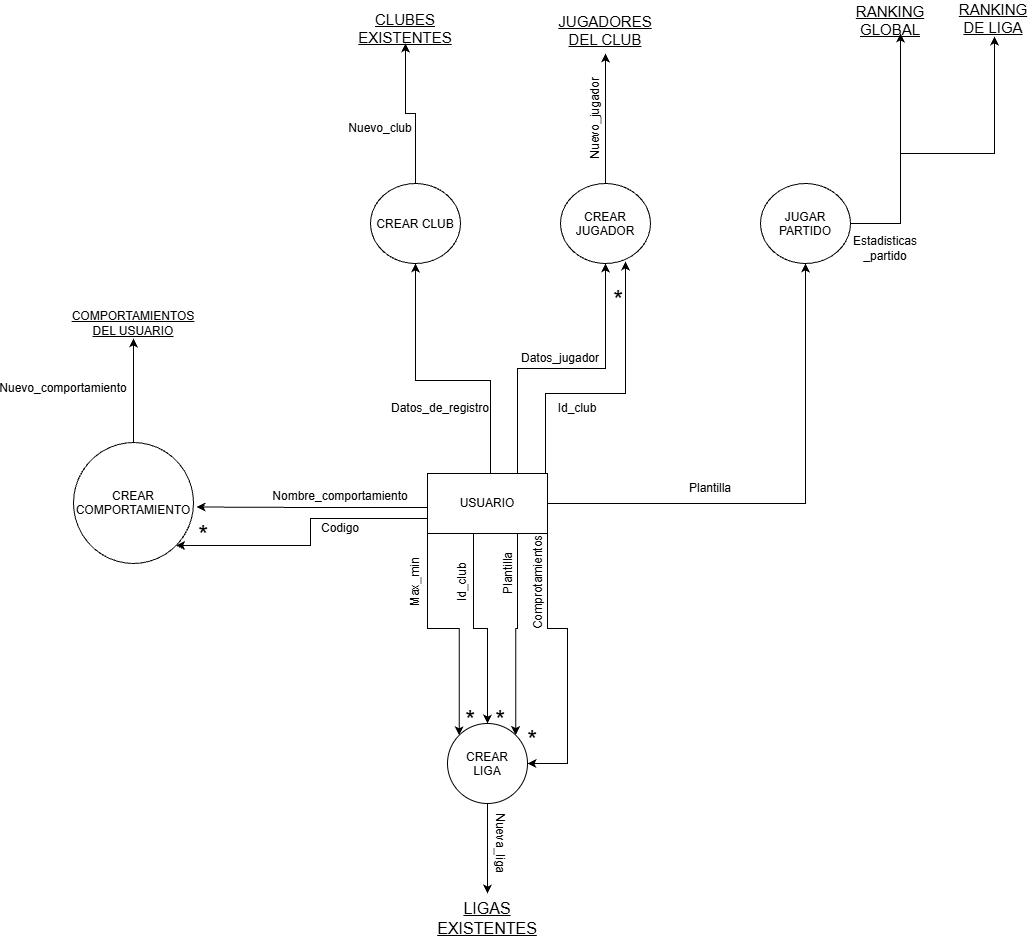

The diagram above was exported from draw.io. Its source (the exported page's mxGraphModel, read from the mxfile embedded in the PNG):
<mxGraphModel dx="2491" dy="874" grid="1" gridSize="10" guides="1" tooltips="1" connect="1" arrows="1" fold="1" page="1" pageScale="1" pageWidth="827" pageHeight="1169" math="0" shadow="0">
  <root>
    <mxCell id="0" />
    <mxCell id="1" parent="0" />
    <mxCell id="P_TYATkVQIzj6sEZSiN3-12" edge="1" parent="1" style="edgeStyle=orthogonalEdgeStyle;rounded=0;orthogonalLoop=1;jettySize=auto;html=1;entryX=0.5;entryY=1;entryDx=0;entryDy=0;" target="P_TYATkVQIzj6sEZSiN3-11" value="">
      <mxGeometry relative="1" as="geometry">
        <Array as="points">
          <mxPoint x="-273" y="457" />
          <mxPoint x="-348" y="457" />
        </Array>
        <mxPoint x="-273.05" y="562" as="sourcePoint" />
        <mxPoint x="-333" y="350" as="targetPoint" />
      </mxGeometry>
    </mxCell>
    <mxCell id="P_TYATkVQIzj6sEZSiN3-28" edge="1" parent="1" source="P_TYATkVQIzj6sEZSiN3-2" style="edgeStyle=orthogonalEdgeStyle;rounded=0;orthogonalLoop=1;jettySize=auto;html=1;exitX=0.75;exitY=0;exitDx=0;exitDy=0;entryX=0.5;entryY=1;entryDx=0;entryDy=0;" target="P_TYATkVQIzj6sEZSiN3-18">
      <mxGeometry relative="1" as="geometry" />
    </mxCell>
    <mxCell id="P_TYATkVQIzj6sEZSiN3-46" edge="1" parent="1" source="P_TYATkVQIzj6sEZSiN3-2" style="edgeStyle=orthogonalEdgeStyle;rounded=0;orthogonalLoop=1;jettySize=auto;html=1;exitX=1;exitY=0.5;exitDx=0;exitDy=0;" target="P_TYATkVQIzj6sEZSiN3-7">
      <mxGeometry relative="1" as="geometry" />
    </mxCell>
    <mxCell id="naLm2EUp8Jei-IE4vyRE-7" edge="1" parent="1" source="P_TYATkVQIzj6sEZSiN3-2" style="edgeStyle=orthogonalEdgeStyle;rounded=0;orthogonalLoop=1;jettySize=auto;html=1;entryX=0;entryY=0;entryDx=0;entryDy=0;exitX=0;exitY=1;exitDx=0;exitDy=0;" target="naLm2EUp8Jei-IE4vyRE-6" value="">
      <mxGeometry relative="1" as="geometry">
        <mxPoint x="-270" y="760" as="targetPoint" />
      </mxGeometry>
    </mxCell>
    <mxCell id="naLm2EUp8Jei-IE4vyRE-9" edge="1" parent="1" source="P_TYATkVQIzj6sEZSiN3-2" style="edgeStyle=orthogonalEdgeStyle;rounded=0;orthogonalLoop=1;jettySize=auto;html=1;exitX=0.25;exitY=1;exitDx=0;exitDy=0;entryX=0.5;entryY=0;entryDx=0;entryDy=0;" target="naLm2EUp8Jei-IE4vyRE-6">
      <mxGeometry relative="1" as="geometry">
        <Array as="points">
          <mxPoint x="-290" y="610" />
          <mxPoint x="-290" y="705" />
          <mxPoint x="-276" y="705" />
        </Array>
      </mxGeometry>
    </mxCell>
    <mxCell id="naLm2EUp8Jei-IE4vyRE-14" edge="1" parent="1" source="P_TYATkVQIzj6sEZSiN3-2" style="edgeStyle=orthogonalEdgeStyle;rounded=0;orthogonalLoop=1;jettySize=auto;html=1;exitX=0.75;exitY=1;exitDx=0;exitDy=0;entryX=1;entryY=0;entryDx=0;entryDy=0;" target="naLm2EUp8Jei-IE4vyRE-6">
      <mxGeometry relative="1" as="geometry" />
    </mxCell>
    <mxCell id="naLm2EUp8Jei-IE4vyRE-16" edge="1" parent="1" source="P_TYATkVQIzj6sEZSiN3-2" style="edgeStyle=orthogonalEdgeStyle;rounded=0;orthogonalLoop=1;jettySize=auto;html=1;exitX=1;exitY=1;exitDx=0;exitDy=0;entryX=1;entryY=0.5;entryDx=0;entryDy=0;" target="naLm2EUp8Jei-IE4vyRE-6">
      <mxGeometry relative="1" as="geometry" />
    </mxCell>
    <mxCell id="naLm2EUp8Jei-IE4vyRE-26" edge="1" parent="1" style="edgeStyle=orthogonalEdgeStyle;rounded=0;orthogonalLoop=1;jettySize=auto;html=1;" value="">
      <mxGeometry relative="1" as="geometry">
        <mxPoint x="-333" y="584" as="sourcePoint" />
        <mxPoint x="-567.0000024364333" y="583.5172413793105" as="targetPoint" />
      </mxGeometry>
    </mxCell>
    <mxCell id="naLm2EUp8Jei-IE4vyRE-29" edge="1" parent="1" source="P_TYATkVQIzj6sEZSiN3-2" style="edgeStyle=orthogonalEdgeStyle;rounded=0;orthogonalLoop=1;jettySize=auto;html=1;exitX=0;exitY=0.75;exitDx=0;exitDy=0;entryX=1;entryY=1;entryDx=0;entryDy=0;" target="naLm2EUp8Jei-IE4vyRE-25">
      <mxGeometry relative="1" as="geometry" />
    </mxCell>
    <mxCell id="P_TYATkVQIzj6sEZSiN3-2" parent="1" style="rounded=0;whiteSpace=wrap;html=1;" value="USUARIO" vertex="1">
      <mxGeometry height="60" width="120" x="-336" y="550" as="geometry" />
    </mxCell>
    <mxCell id="P_TYATkVQIzj6sEZSiN3-36" edge="1" parent="1" source="P_TYATkVQIzj6sEZSiN3-7" style="edgeStyle=orthogonalEdgeStyle;rounded=0;orthogonalLoop=1;jettySize=auto;html=1;exitX=1;exitY=0.5;exitDx=0;exitDy=0;">
      <mxGeometry relative="1" as="geometry">
        <mxPoint x="137" y="110" as="targetPoint" />
      </mxGeometry>
    </mxCell>
    <mxCell id="P_TYATkVQIzj6sEZSiN3-39" edge="1" parent="1" style="edgeStyle=orthogonalEdgeStyle;rounded=0;orthogonalLoop=1;jettySize=auto;html=1;entryX=0.517;entryY=1.1;entryDx=0;entryDy=0;entryPerimeter=0;" target="P_TYATkVQIzj6sEZSiN3-40">
      <mxGeometry relative="1" as="geometry">
        <mxPoint x="137" y="230" as="sourcePoint" />
        <mxPoint x="217" y="120" as="targetPoint" />
      </mxGeometry>
    </mxCell>
    <mxCell id="P_TYATkVQIzj6sEZSiN3-7" parent="1" style="ellipse;whiteSpace=wrap;html=1;shapeInside=1;rounded=0;" value="JUGAR PARTIDO" vertex="1">
      <mxGeometry height="80" width="90" x="-3" y="260" as="geometry" />
    </mxCell>
    <mxCell id="P_TYATkVQIzj6sEZSiN3-25" edge="1" parent="1" source="P_TYATkVQIzj6sEZSiN3-11" style="edgeStyle=orthogonalEdgeStyle;rounded=0;orthogonalLoop=1;jettySize=auto;html=1;entryX=0.5;entryY=1;entryDx=0;entryDy=0;" target="P_TYATkVQIzj6sEZSiN3-24">
      <mxGeometry relative="1" as="geometry" />
    </mxCell>
    <mxCell id="P_TYATkVQIzj6sEZSiN3-11" parent="1" style="ellipse;whiteSpace=wrap;html=1;shapeInside=1;rounded=0;" value="CREAR CLUB&lt;div&gt;&lt;br/&gt;&lt;/div&gt;" vertex="1">
      <mxGeometry height="80" width="90" x="-393" y="260" as="geometry" />
    </mxCell>
    <mxCell id="P_TYATkVQIzj6sEZSiN3-13" parent="1" style="text;html=1;whiteSpace=wrap;strokeColor=none;fillColor=none;align=center;verticalAlign=middle;rounded=0;rotation=0;" value="Datos_de_registro" vertex="1">
      <mxGeometry height="30" width="60" x="-353" y="470" as="geometry" />
    </mxCell>
    <mxCell id="P_TYATkVQIzj6sEZSiN3-31" edge="1" parent="1" source="P_TYATkVQIzj6sEZSiN3-18" style="edgeStyle=orthogonalEdgeStyle;rounded=0;orthogonalLoop=1;jettySize=auto;html=1;exitX=0.5;exitY=0;exitDx=0;exitDy=0;entryX=0.5;entryY=1;entryDx=0;entryDy=0;" target="P_TYATkVQIzj6sEZSiN3-30">
      <mxGeometry relative="1" as="geometry" />
    </mxCell>
    <mxCell id="P_TYATkVQIzj6sEZSiN3-18" parent="1" style="ellipse;whiteSpace=wrap;html=1;shapeInside=1;rounded=0;" value="CREAR JUGADOR&lt;div&gt;&lt;br&gt;&lt;/div&gt;" vertex="1">
      <mxGeometry height="80" width="90" x="-203" y="260" as="geometry" />
    </mxCell>
    <mxCell id="P_TYATkVQIzj6sEZSiN3-24" parent="1" style="text;html=1;whiteSpace=wrap;strokeColor=none;fillColor=none;align=center;verticalAlign=middle;rounded=0;fontStyle=4" value="&lt;font style=&quot;font-size: 15px;&quot;&gt;CLUBES EXISTENTES&lt;/font&gt;" vertex="1">
      <mxGeometry height="30" width="90" x="-403" y="90" as="geometry" />
    </mxCell>
    <mxCell id="P_TYATkVQIzj6sEZSiN3-26" parent="1" style="text;html=1;whiteSpace=wrap;strokeColor=none;fillColor=none;align=center;verticalAlign=middle;rounded=0;rotation=0;" value="Nuevo_club" vertex="1">
      <mxGeometry height="30" width="60" x="-413" y="190" as="geometry" />
    </mxCell>
    <mxCell id="P_TYATkVQIzj6sEZSiN3-29" parent="1" style="text;html=1;whiteSpace=wrap;strokeColor=none;fillColor=none;align=center;verticalAlign=middle;rounded=0;" value="Datos_jugador" vertex="1">
      <mxGeometry height="30" width="60" x="-233" y="420" as="geometry" />
    </mxCell>
    <mxCell id="P_TYATkVQIzj6sEZSiN3-30" parent="1" style="text;html=1;whiteSpace=wrap;strokeColor=none;fillColor=none;align=center;verticalAlign=middle;rounded=0;" value="&lt;u&gt;&lt;font style=&quot;font-size: 15px;&quot;&gt;JUGADORES DEL CLUB&lt;/font&gt;&lt;/u&gt;&lt;div&gt;&lt;br&gt;&lt;/div&gt;" vertex="1">
      <mxGeometry height="30" width="90" x="-203" y="100" as="geometry" />
    </mxCell>
    <mxCell id="P_TYATkVQIzj6sEZSiN3-32" parent="1" style="text;html=1;whiteSpace=wrap;strokeColor=none;fillColor=none;align=center;verticalAlign=middle;rounded=0;rotation=-90;" value="Nuevo_jugador" vertex="1">
      <mxGeometry height="30" width="60" x="-198" y="180" as="geometry" />
    </mxCell>
    <mxCell id="P_TYATkVQIzj6sEZSiN3-37" parent="1" style="text;html=1;whiteSpace=wrap;strokeColor=none;fillColor=none;align=center;verticalAlign=middle;rounded=0;" value="&lt;u&gt;&lt;font style=&quot;font-size: 15px;&quot;&gt;RANKING GLOBAL&lt;/font&gt;&lt;/u&gt;&lt;div&gt;&lt;br&gt;&lt;/div&gt;" vertex="1">
      <mxGeometry height="30" width="60" x="97" y="90" as="geometry" />
    </mxCell>
    <mxCell id="P_TYATkVQIzj6sEZSiN3-38" parent="1" style="text;html=1;whiteSpace=wrap;strokeColor=none;fillColor=none;align=center;verticalAlign=middle;rounded=0;rotation=0;" value="&lt;div style=&quot;&quot;&gt;Estadisticas&lt;/div&gt;&lt;div style=&quot;&quot;&gt;&lt;span style=&quot;background-color: transparent; color: light-dark(rgb(0, 0, 0), rgb(255, 255, 255));&quot;&gt;_partido&lt;/span&gt;&lt;/div&gt;" vertex="1">
      <mxGeometry height="30" width="50" x="97" y="310" as="geometry" />
    </mxCell>
    <mxCell id="P_TYATkVQIzj6sEZSiN3-40" parent="1" style="text;html=1;whiteSpace=wrap;strokeColor=none;fillColor=none;align=center;verticalAlign=middle;rounded=0;" value="&lt;u&gt;&lt;font style=&quot;font-size: 15px;&quot;&gt;RANKING DE LIGA&lt;/font&gt;&lt;/u&gt;" vertex="1">
      <mxGeometry height="30" width="60" x="200" y="80" as="geometry" />
    </mxCell>
    <mxCell id="P_TYATkVQIzj6sEZSiN3-47" parent="1" style="text;html=1;whiteSpace=wrap;strokeColor=none;fillColor=none;align=center;verticalAlign=middle;rounded=0;" value="Plantilla" vertex="1">
      <mxGeometry height="30" width="60" x="-83" y="550" as="geometry" />
    </mxCell>
    <mxCell id="naLm2EUp8Jei-IE4vyRE-1" edge="1" parent="1" style="edgeStyle=orthogonalEdgeStyle;rounded=0;orthogonalLoop=1;jettySize=auto;html=1;exitX=1;exitY=0;exitDx=0;exitDy=0;entryX=0.778;entryY=0.975;entryDx=0;entryDy=0;entryPerimeter=0;">
      <mxGeometry relative="1" as="geometry">
        <Array as="points">
          <mxPoint x="-218" y="470" />
          <mxPoint x="-138" y="470" />
        </Array>
        <mxPoint x="-221" y="550" as="sourcePoint" />
        <mxPoint x="-137.98000000000002" y="338" as="targetPoint" />
      </mxGeometry>
    </mxCell>
    <mxCell id="naLm2EUp8Jei-IE4vyRE-2" parent="1" style="text;html=1;whiteSpace=wrap;strokeColor=none;fillColor=none;align=center;verticalAlign=middle;rounded=0;" value="Id_club" vertex="1">
      <mxGeometry height="30" width="60" x="-216" y="470" as="geometry" />
    </mxCell>
    <mxCell id="naLm2EUp8Jei-IE4vyRE-22" edge="1" parent="1" source="naLm2EUp8Jei-IE4vyRE-6" style="edgeStyle=orthogonalEdgeStyle;rounded=0;orthogonalLoop=1;jettySize=auto;html=1;" value="">
      <mxGeometry relative="1" as="geometry">
        <mxPoint x="-275.9999999999998" y="970" as="targetPoint" />
      </mxGeometry>
    </mxCell>
    <mxCell id="naLm2EUp8Jei-IE4vyRE-6" parent="1" style="ellipse;whiteSpace=wrap;html=1;shapeInside=1;rounded=0;" value="CREAR LIGA" vertex="1">
      <mxGeometry height="80" width="80" x="-316" y="800" as="geometry" />
    </mxCell>
    <mxCell id="naLm2EUp8Jei-IE4vyRE-8" parent="1" style="text;html=1;whiteSpace=wrap;strokeColor=none;fillColor=none;align=center;verticalAlign=middle;rounded=0;rotation=-90;fontSize=12;" value="Max_min" vertex="1">
      <mxGeometry height="30" width="60" x="-378" y="644" as="geometry" />
    </mxCell>
    <mxCell id="naLm2EUp8Jei-IE4vyRE-10" parent="1" style="text;html=1;whiteSpace=wrap;strokeColor=none;fillColor=none;align=center;verticalAlign=middle;rounded=0;rotation=-90;" value="Id_club" vertex="1">
      <mxGeometry height="30" width="60" x="-331" y="644" as="geometry" />
    </mxCell>
    <mxCell id="naLm2EUp8Jei-IE4vyRE-11" parent="1" style="text;html=1;whiteSpace=wrap;strokeColor=none;fillColor=none;align=center;verticalAlign=middle;rounded=0;fontSize=25;" value="*" vertex="1">
      <mxGeometry height="30" width="60" x="-175" y="360" as="geometry" />
    </mxCell>
    <mxCell id="naLm2EUp8Jei-IE4vyRE-15" parent="1" style="text;html=1;whiteSpace=wrap;strokeColor=none;fillColor=none;align=center;verticalAlign=middle;rounded=0;rotation=-90;" value="Plantilla" vertex="1">
      <mxGeometry height="30" width="60" x="-285" y="635" as="geometry" />
    </mxCell>
    <mxCell id="naLm2EUp8Jei-IE4vyRE-17" parent="1" style="text;html=1;whiteSpace=wrap;strokeColor=none;fillColor=none;align=center;verticalAlign=middle;rounded=0;rotation=-90;" value="Comprotamientos" vertex="1">
      <mxGeometry height="30" width="60" x="-255" y="644" as="geometry" />
    </mxCell>
    <mxCell id="naLm2EUp8Jei-IE4vyRE-18" parent="1" style="text;html=1;whiteSpace=wrap;strokeColor=none;fillColor=none;align=center;verticalAlign=middle;rounded=0;fontSize=25;" value="*" vertex="1">
      <mxGeometry height="30" width="60" x="-293" y="780" as="geometry" />
    </mxCell>
    <mxCell id="naLm2EUp8Jei-IE4vyRE-19" parent="1" style="text;html=1;whiteSpace=wrap;strokeColor=none;fillColor=none;align=center;verticalAlign=middle;rounded=0;fontSize=25;" value="*" vertex="1">
      <mxGeometry height="30" width="60" x="-261" y="800" as="geometry" />
    </mxCell>
    <mxCell id="naLm2EUp8Jei-IE4vyRE-20" parent="1" style="text;html=1;whiteSpace=wrap;strokeColor=none;fillColor=none;align=center;verticalAlign=middle;rounded=0;fontSize=25;" value="*" vertex="1">
      <mxGeometry height="30" width="60" x="-323" y="780" as="geometry" />
    </mxCell>
    <mxCell id="naLm2EUp8Jei-IE4vyRE-23" parent="1" style="text;html=1;whiteSpace=wrap;strokeColor=none;fillColor=none;align=center;verticalAlign=middle;rounded=0;" value="&lt;u&gt;&lt;font style=&quot;font-size: 16px;&quot;&gt;LIGAS EXISTENTES&lt;/font&gt;&lt;/u&gt;" vertex="1">
      <mxGeometry height="30" width="60" x="-306" y="980" as="geometry" />
    </mxCell>
    <mxCell id="naLm2EUp8Jei-IE4vyRE-24" parent="1" style="text;html=1;whiteSpace=wrap;strokeColor=none;fillColor=none;align=center;verticalAlign=middle;rounded=0;rotation=90;" value="Nueva_liga" vertex="1">
      <mxGeometry height="30" width="60" x="-293" y="905" as="geometry" />
    </mxCell>
    <mxCell id="naLm2EUp8Jei-IE4vyRE-33" edge="1" parent="1" source="naLm2EUp8Jei-IE4vyRE-25" style="edgeStyle=orthogonalEdgeStyle;rounded=0;orthogonalLoop=1;jettySize=auto;html=1;exitX=0.5;exitY=0;exitDx=0;exitDy=0;entryX=0.5;entryY=1;entryDx=0;entryDy=0;" target="naLm2EUp8Jei-IE4vyRE-32">
      <mxGeometry relative="1" as="geometry">
        <Array as="points">
          <mxPoint x="-630" y="480" />
          <mxPoint x="-630" y="480" />
        </Array>
      </mxGeometry>
    </mxCell>
    <mxCell id="naLm2EUp8Jei-IE4vyRE-25" parent="1" style="ellipse;whiteSpace=wrap;html=1;shapeInside=1;rounded=0;" value="CREAR COMPORTAMIENTO" vertex="1">
      <mxGeometry height="121" width="120" x="-690" y="519" as="geometry" />
    </mxCell>
    <mxCell id="naLm2EUp8Jei-IE4vyRE-27" parent="1" style="text;html=1;whiteSpace=wrap;strokeColor=none;fillColor=none;align=center;verticalAlign=middle;rounded=0;" value="Nombre_comportamiento&lt;div&gt;&lt;br&gt;&lt;/div&gt;" vertex="1">
      <mxGeometry height="30" width="60" x="-453" y="564.5" as="geometry" />
    </mxCell>
    <mxCell id="naLm2EUp8Jei-IE4vyRE-30" parent="1" style="text;html=1;whiteSpace=wrap;strokeColor=none;fillColor=none;align=center;verticalAlign=middle;rounded=0;" value="Codigo" vertex="1">
      <mxGeometry height="30" width="60" x="-453" y="590" as="geometry" />
    </mxCell>
    <mxCell id="naLm2EUp8Jei-IE4vyRE-31" parent="1" style="text;html=1;whiteSpace=wrap;strokeColor=none;fillColor=none;align=center;verticalAlign=middle;rounded=0;fontSize=25;" value="*" vertex="1">
      <mxGeometry height="30" width="60" x="-590" y="594.5" as="geometry" />
    </mxCell>
    <mxCell id="naLm2EUp8Jei-IE4vyRE-32" parent="1" style="text;html=1;whiteSpace=wrap;strokeColor=none;fillColor=none;align=center;verticalAlign=middle;rounded=0;rotation=0;" value="&lt;u&gt;COMPORTAMIENTOS DEL USUARIO&lt;/u&gt;" vertex="1">
      <mxGeometry height="30" width="60" x="-660" y="385" as="geometry" />
    </mxCell>
    <mxCell id="naLm2EUp8Jei-IE4vyRE-35" parent="1" style="text;html=1;whiteSpace=wrap;strokeColor=none;fillColor=none;align=center;verticalAlign=middle;rounded=0;rotation=0;" value="Nuevo_comportamiento" vertex="1">
      <mxGeometry height="30" width="60" x="-730" y="450" as="geometry" />
    </mxCell>
  </root>
</mxGraphModel>